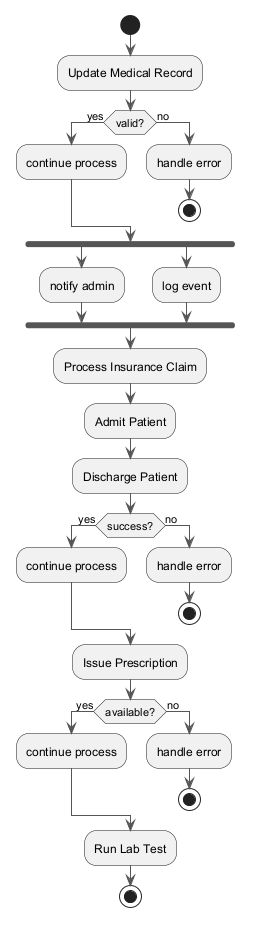

The diagram above was rendered by PlantUML. Its source (embedded in the PNG):
@startuml
skinparam backgroundColor #FFFFFF
skinparam classBackgroundColor #F3E5F5
skinparam classBorderColor #6A1B9A
skinparam ArrowColor #555555
start
:Update Medical Record;
if (valid?) then (yes)
:continue process;
else (no)
:handle error;
stop
endif
fork
:notify admin;
fork again
:log event;
end fork
:Process Insurance Claim;
:Admit Patient;
:Discharge Patient;
if (success?) then (yes)
:continue process;
else (no)
:handle error;
stop
endif
:Issue Prescription;
if (available?) then (yes)
:continue process;
else (no)
:handle error;
stop
endif
:Run Lab Test;
stop
@enduml